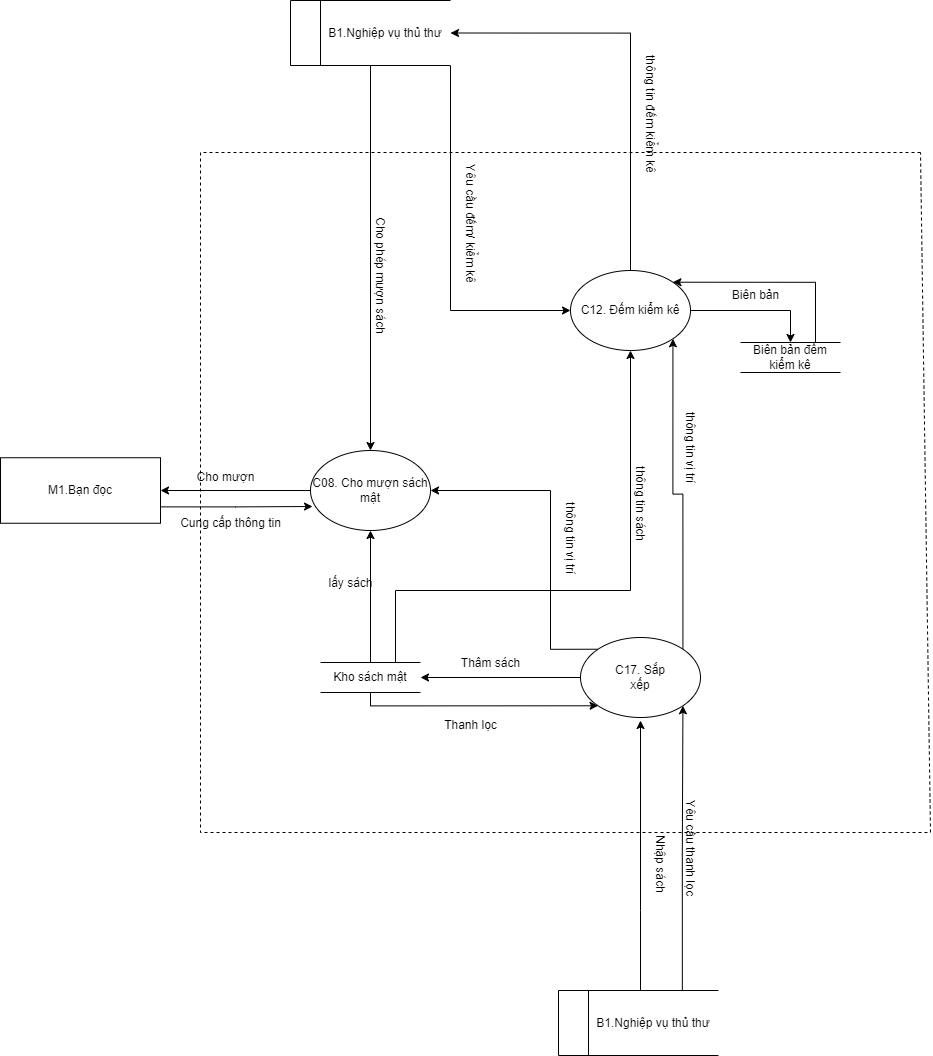

The diagram above was exported from draw.io. Its source (the exported page's mxGraphModel, read from the mxfile embedded in the PNG):
<mxGraphModel dx="1588" dy="1056" grid="1" gridSize="10" guides="1" tooltips="1" connect="1" arrows="1" fold="1" page="1" pageScale="1" pageWidth="1169" pageHeight="1654" math="0" shadow="0">
  <root>
    <mxCell id="0" />
    <mxCell id="1" parent="0" />
    <mxCell id="BiM31fZZ7WOJlMN7RB7W-1" value="" style="endArrow=none;dashed=1;html=1;rounded=0;" parent="1" edge="1">
      <mxGeometry width="50" height="50" relative="1" as="geometry">
        <mxPoint x="1250" y="412" as="sourcePoint" />
        <mxPoint x="1250" y="412" as="targetPoint" />
        <Array as="points">
          <mxPoint x="530" y="412" />
          <mxPoint x="530" y="1092" />
          <mxPoint x="1260" y="1092" />
        </Array>
      </mxGeometry>
    </mxCell>
    <mxCell id="BiM31fZZ7WOJlMN7RB7W-2" style="edgeStyle=orthogonalEdgeStyle;rounded=0;orthogonalLoop=1;jettySize=auto;html=1;entryX=1;entryY=0.5;entryDx=0;entryDy=0;" parent="1" source="BiM31fZZ7WOJlMN7RB7W-3" target="BiM31fZZ7WOJlMN7RB7W-18" edge="1">
      <mxGeometry relative="1" as="geometry" />
    </mxCell>
    <mxCell id="BiM31fZZ7WOJlMN7RB7W-3" value="C08. Cho mượn sách mật" style="ellipse;whiteSpace=wrap;html=1;" parent="1" vertex="1">
      <mxGeometry x="640" y="710" width="120" height="80" as="geometry" />
    </mxCell>
    <mxCell id="BiM31fZZ7WOJlMN7RB7W-4" style="edgeStyle=orthogonalEdgeStyle;rounded=0;orthogonalLoop=1;jettySize=auto;html=1;entryX=1;entryY=0.5;entryDx=0;entryDy=0;" parent="1" source="BiM31fZZ7WOJlMN7RB7W-5" target="BiM31fZZ7WOJlMN7RB7W-12" edge="1">
      <mxGeometry relative="1" as="geometry">
        <mxPoint x="790" y="937" as="targetPoint" />
      </mxGeometry>
    </mxCell>
    <mxCell id="MiFlAIez0qvgZsJip7fz-1" style="edgeStyle=orthogonalEdgeStyle;rounded=0;orthogonalLoop=1;jettySize=auto;html=1;exitX=1;exitY=0;exitDx=0;exitDy=0;entryX=1;entryY=1;entryDx=0;entryDy=0;" edge="1" parent="1" source="BiM31fZZ7WOJlMN7RB7W-5" target="BiM31fZZ7WOJlMN7RB7W-8">
      <mxGeometry relative="1" as="geometry" />
    </mxCell>
    <mxCell id="MiFlAIez0qvgZsJip7fz-3" style="edgeStyle=orthogonalEdgeStyle;rounded=0;orthogonalLoop=1;jettySize=auto;html=1;exitX=0;exitY=0;exitDx=0;exitDy=0;entryX=1;entryY=0.5;entryDx=0;entryDy=0;" edge="1" parent="1" source="BiM31fZZ7WOJlMN7RB7W-5" target="BiM31fZZ7WOJlMN7RB7W-3">
      <mxGeometry relative="1" as="geometry">
        <Array as="points">
          <mxPoint x="880" y="909" />
          <mxPoint x="880" y="750" />
        </Array>
      </mxGeometry>
    </mxCell>
    <mxCell id="BiM31fZZ7WOJlMN7RB7W-5" value="C17. Sắp&lt;br&gt;xếp" style="ellipse;whiteSpace=wrap;html=1;" parent="1" vertex="1">
      <mxGeometry x="910" y="897" width="120" height="80" as="geometry" />
    </mxCell>
    <mxCell id="BiM31fZZ7WOJlMN7RB7W-6" style="edgeStyle=orthogonalEdgeStyle;rounded=0;orthogonalLoop=1;jettySize=auto;html=1;exitX=1;exitY=0.5;exitDx=0;exitDy=0;entryX=0.5;entryY=0;entryDx=0;entryDy=0;" parent="1" source="BiM31fZZ7WOJlMN7RB7W-8" target="BiM31fZZ7WOJlMN7RB7W-14" edge="1">
      <mxGeometry relative="1" as="geometry" />
    </mxCell>
    <mxCell id="BiM31fZZ7WOJlMN7RB7W-7" style="edgeStyle=orthogonalEdgeStyle;rounded=0;orthogonalLoop=1;jettySize=auto;html=1;entryX=1;entryY=0.5;entryDx=0;entryDy=0;" parent="1" source="BiM31fZZ7WOJlMN7RB7W-8" target="BiM31fZZ7WOJlMN7RB7W-17" edge="1">
      <mxGeometry relative="1" as="geometry">
        <Array as="points">
          <mxPoint x="960" y="293" />
        </Array>
      </mxGeometry>
    </mxCell>
    <mxCell id="BiM31fZZ7WOJlMN7RB7W-8" value="C12. Đếm kiểm kê" style="ellipse;whiteSpace=wrap;html=1;" parent="1" vertex="1">
      <mxGeometry x="900" y="530" width="120" height="80" as="geometry" />
    </mxCell>
    <mxCell id="BiM31fZZ7WOJlMN7RB7W-9" style="edgeStyle=orthogonalEdgeStyle;rounded=0;orthogonalLoop=1;jettySize=auto;html=1;entryX=0.5;entryY=1;entryDx=0;entryDy=0;" parent="1" source="BiM31fZZ7WOJlMN7RB7W-12" target="BiM31fZZ7WOJlMN7RB7W-3" edge="1">
      <mxGeometry relative="1" as="geometry" />
    </mxCell>
    <mxCell id="BiM31fZZ7WOJlMN7RB7W-10" style="edgeStyle=orthogonalEdgeStyle;rounded=0;orthogonalLoop=1;jettySize=auto;html=1;exitX=0.75;exitY=0;exitDx=0;exitDy=0;entryX=0.5;entryY=1;entryDx=0;entryDy=0;" parent="1" source="BiM31fZZ7WOJlMN7RB7W-12" target="BiM31fZZ7WOJlMN7RB7W-8" edge="1">
      <mxGeometry relative="1" as="geometry">
        <Array as="points">
          <mxPoint x="725" y="850" />
          <mxPoint x="960" y="850" />
        </Array>
      </mxGeometry>
    </mxCell>
    <mxCell id="BiM31fZZ7WOJlMN7RB7W-11" style="edgeStyle=orthogonalEdgeStyle;rounded=0;orthogonalLoop=1;jettySize=auto;html=1;entryX=0;entryY=1;entryDx=0;entryDy=0;" parent="1" source="BiM31fZZ7WOJlMN7RB7W-12" target="BiM31fZZ7WOJlMN7RB7W-5" edge="1">
      <mxGeometry relative="1" as="geometry">
        <Array as="points">
          <mxPoint x="700" y="965" />
        </Array>
      </mxGeometry>
    </mxCell>
    <mxCell id="BiM31fZZ7WOJlMN7RB7W-12" value="Kho sách mật" style="html=1;dashed=0;whiteSpace=wrap;shape=partialRectangle;right=0;left=0;" parent="1" vertex="1">
      <mxGeometry x="650" y="922" width="100" height="30" as="geometry" />
    </mxCell>
    <mxCell id="BiM31fZZ7WOJlMN7RB7W-13" style="edgeStyle=orthogonalEdgeStyle;rounded=0;orthogonalLoop=1;jettySize=auto;html=1;exitX=0.75;exitY=0;exitDx=0;exitDy=0;entryX=1;entryY=0;entryDx=0;entryDy=0;" parent="1" source="BiM31fZZ7WOJlMN7RB7W-14" target="BiM31fZZ7WOJlMN7RB7W-8" edge="1">
      <mxGeometry relative="1" as="geometry" />
    </mxCell>
    <mxCell id="BiM31fZZ7WOJlMN7RB7W-14" value="Biên bản đếm kiểm kê" style="html=1;dashed=0;whiteSpace=wrap;shape=partialRectangle;right=0;left=0;" parent="1" vertex="1">
      <mxGeometry x="1070" y="602" width="100" height="30" as="geometry" />
    </mxCell>
    <mxCell id="BiM31fZZ7WOJlMN7RB7W-15" style="edgeStyle=orthogonalEdgeStyle;rounded=0;orthogonalLoop=1;jettySize=auto;html=1;entryX=0.5;entryY=0;entryDx=0;entryDy=0;" parent="1" source="BiM31fZZ7WOJlMN7RB7W-17" target="BiM31fZZ7WOJlMN7RB7W-3" edge="1">
      <mxGeometry relative="1" as="geometry" />
    </mxCell>
    <mxCell id="BiM31fZZ7WOJlMN7RB7W-16" style="edgeStyle=orthogonalEdgeStyle;rounded=0;orthogonalLoop=1;jettySize=auto;html=1;exitX=1;exitY=1;exitDx=0;exitDy=0;entryX=0;entryY=0.5;entryDx=0;entryDy=0;" parent="1" source="BiM31fZZ7WOJlMN7RB7W-17" target="BiM31fZZ7WOJlMN7RB7W-8" edge="1">
      <mxGeometry relative="1" as="geometry" />
    </mxCell>
    <mxCell id="BiM31fZZ7WOJlMN7RB7W-17" value="&amp;nbsp; &amp;nbsp; &amp;nbsp; &amp;nbsp; &amp;nbsp;&amp;nbsp;B1.&lt;span style=&quot;text-align: center;&quot;&gt;Nghiệp&amp;nbsp;&lt;/span&gt;&lt;span style=&quot;text-align: center;&quot;&gt;vụ thủ thư&lt;/span&gt;" style="html=1;dashed=0;whiteSpace=wrap;shape=mxgraph.dfd.dataStoreID;align=left;spacingLeft=3;points=[[0,0],[0.5,0],[1,0],[0,0.5],[1,0.5],[0,1],[0.5,1],[1,1]];" parent="1" vertex="1">
      <mxGeometry x="620" y="260" width="160" height="65" as="geometry" />
    </mxCell>
    <mxCell id="BiM31fZZ7WOJlMN7RB7W-18" value="M1.Bạn đọc" style="rounded=0;whiteSpace=wrap;html=1;" parent="1" vertex="1">
      <mxGeometry x="330" y="717.25" width="160" height="65.5" as="geometry" />
    </mxCell>
    <mxCell id="BiM31fZZ7WOJlMN7RB7W-19" style="edgeStyle=orthogonalEdgeStyle;rounded=0;orthogonalLoop=1;jettySize=auto;html=1;" parent="1" source="BiM31fZZ7WOJlMN7RB7W-21" edge="1">
      <mxGeometry relative="1" as="geometry">
        <mxPoint x="970" y="980" as="targetPoint" />
        <Array as="points">
          <mxPoint x="970" y="1170" />
          <mxPoint x="970" y="1170" />
        </Array>
      </mxGeometry>
    </mxCell>
    <mxCell id="BiM31fZZ7WOJlMN7RB7W-20" style="edgeStyle=orthogonalEdgeStyle;rounded=0;orthogonalLoop=1;jettySize=auto;html=1;exitX=0.774;exitY=0.022;exitDx=0;exitDy=0;entryX=1;entryY=1;entryDx=0;entryDy=0;exitPerimeter=0;" parent="1" source="BiM31fZZ7WOJlMN7RB7W-21" target="BiM31fZZ7WOJlMN7RB7W-5" edge="1">
      <mxGeometry relative="1" as="geometry">
        <Array as="points" />
      </mxGeometry>
    </mxCell>
    <mxCell id="BiM31fZZ7WOJlMN7RB7W-21" value="&amp;nbsp; &amp;nbsp; &amp;nbsp; &amp;nbsp; &amp;nbsp;&amp;nbsp;B1.&lt;span style=&quot;text-align: center;&quot;&gt;Nghiệp&amp;nbsp;&lt;/span&gt;&lt;span style=&quot;text-align: center;&quot;&gt;vụ thủ thư&lt;/span&gt;" style="html=1;dashed=0;whiteSpace=wrap;shape=mxgraph.dfd.dataStoreID;align=left;spacingLeft=3;points=[[0,0],[0.5,0],[1,0],[0,0.5],[1,0.5],[0,1],[0.5,1],[1,1]];" parent="1" vertex="1">
      <mxGeometry x="888" y="1250" width="160" height="65" as="geometry" />
    </mxCell>
    <mxCell id="BiM31fZZ7WOJlMN7RB7W-22" value="&amp;nbsp;Cho phép mượn sách" style="text;html=1;align=center;verticalAlign=middle;resizable=0;points=[];autosize=1;strokeColor=none;fillColor=none;rotation=90;" parent="1" vertex="1">
      <mxGeometry x="640" y="518" width="140" height="30" as="geometry" />
    </mxCell>
    <mxCell id="BiM31fZZ7WOJlMN7RB7W-23" value="Cho mượn" style="text;html=1;align=center;verticalAlign=middle;resizable=0;points=[];autosize=1;strokeColor=none;fillColor=none;" parent="1" vertex="1">
      <mxGeometry x="515" y="722" width="80" height="30" as="geometry" />
    </mxCell>
    <mxCell id="BiM31fZZ7WOJlMN7RB7W-24" value="lấy sách" style="text;html=1;align=center;verticalAlign=middle;resizable=0;points=[];autosize=1;strokeColor=none;fillColor=none;" parent="1" vertex="1">
      <mxGeometry x="645" y="828" width="70" height="30" as="geometry" />
    </mxCell>
    <mxCell id="BiM31fZZ7WOJlMN7RB7W-25" value="thông tin sách" style="text;html=1;align=center;verticalAlign=middle;resizable=0;points=[];autosize=1;strokeColor=none;fillColor=none;rotation=90;" parent="1" vertex="1">
      <mxGeometry x="920" y="748" width="100" height="30" as="geometry" />
    </mxCell>
    <mxCell id="BiM31fZZ7WOJlMN7RB7W-26" value="Yêu cầu đếm/ kiểm kê" style="text;html=1;align=center;verticalAlign=middle;resizable=0;points=[];autosize=1;strokeColor=none;fillColor=none;rotation=90;" parent="1" vertex="1">
      <mxGeometry x="730" y="468" width="140" height="30" as="geometry" />
    </mxCell>
    <mxCell id="BiM31fZZ7WOJlMN7RB7W-27" value="Biên bản" style="text;html=1;align=center;verticalAlign=middle;resizable=0;points=[];autosize=1;strokeColor=none;fillColor=none;" parent="1" vertex="1">
      <mxGeometry x="1050" y="540" width="70" height="30" as="geometry" />
    </mxCell>
    <mxCell id="BiM31fZZ7WOJlMN7RB7W-28" value="Nhập sách" style="text;html=1;align=center;verticalAlign=middle;resizable=0;points=[];autosize=1;strokeColor=none;fillColor=none;rotation=90;" parent="1" vertex="1">
      <mxGeometry x="950" y="1108" width="80" height="30" as="geometry" />
    </mxCell>
    <mxCell id="BiM31fZZ7WOJlMN7RB7W-29" value="Thâm sách" style="text;html=1;align=center;verticalAlign=middle;resizable=0;points=[];autosize=1;strokeColor=none;fillColor=none;" parent="1" vertex="1">
      <mxGeometry x="780" y="908" width="80" height="30" as="geometry" />
    </mxCell>
    <mxCell id="BiM31fZZ7WOJlMN7RB7W-30" value="Thanh lọc" style="text;html=1;align=center;verticalAlign=middle;resizable=0;points=[];autosize=1;strokeColor=none;fillColor=none;" parent="1" vertex="1">
      <mxGeometry x="760" y="970" width="80" height="30" as="geometry" />
    </mxCell>
    <mxCell id="BiM31fZZ7WOJlMN7RB7W-31" value="Yêu cầu thanh lọc" style="text;html=1;align=center;verticalAlign=middle;resizable=0;points=[];autosize=1;strokeColor=none;fillColor=none;rotation=90;" parent="1" vertex="1">
      <mxGeometry x="960" y="1092" width="120" height="30" as="geometry" />
    </mxCell>
    <mxCell id="BiM31fZZ7WOJlMN7RB7W-32" value="thông tin đếm kiểm kê" style="text;html=1;align=center;verticalAlign=middle;resizable=0;points=[];autosize=1;strokeColor=none;fillColor=none;rotation=90;" parent="1" vertex="1">
      <mxGeometry x="910" y="358" width="140" height="30" as="geometry" />
    </mxCell>
    <mxCell id="BiM31fZZ7WOJlMN7RB7W-33" style="edgeStyle=orthogonalEdgeStyle;rounded=0;orthogonalLoop=1;jettySize=auto;html=1;exitX=1;exitY=0.75;exitDx=0;exitDy=0;entryX=0.017;entryY=0.7;entryDx=0;entryDy=0;entryPerimeter=0;" parent="1" source="BiM31fZZ7WOJlMN7RB7W-18" target="BiM31fZZ7WOJlMN7RB7W-3" edge="1">
      <mxGeometry relative="1" as="geometry" />
    </mxCell>
    <mxCell id="BiM31fZZ7WOJlMN7RB7W-34" value="Cung cấp thông tin" style="text;html=1;align=center;verticalAlign=middle;resizable=0;points=[];autosize=1;strokeColor=none;fillColor=none;" parent="1" vertex="1">
      <mxGeometry x="500" y="768" width="120" height="30" as="geometry" />
    </mxCell>
    <mxCell id="MiFlAIez0qvgZsJip7fz-2" value="thông tin vị trí" style="text;html=1;align=center;verticalAlign=middle;resizable=0;points=[];autosize=1;strokeColor=none;fillColor=none;rotation=90;" vertex="1" parent="1">
      <mxGeometry x="970" y="692" width="100" height="30" as="geometry" />
    </mxCell>
    <mxCell id="MiFlAIez0qvgZsJip7fz-4" value="thông tin vị trí" style="text;html=1;align=center;verticalAlign=middle;resizable=0;points=[];autosize=1;strokeColor=none;fillColor=none;rotation=90;" vertex="1" parent="1">
      <mxGeometry x="850" y="782.75" width="100" height="30" as="geometry" />
    </mxCell>
  </root>
</mxGraphModel>